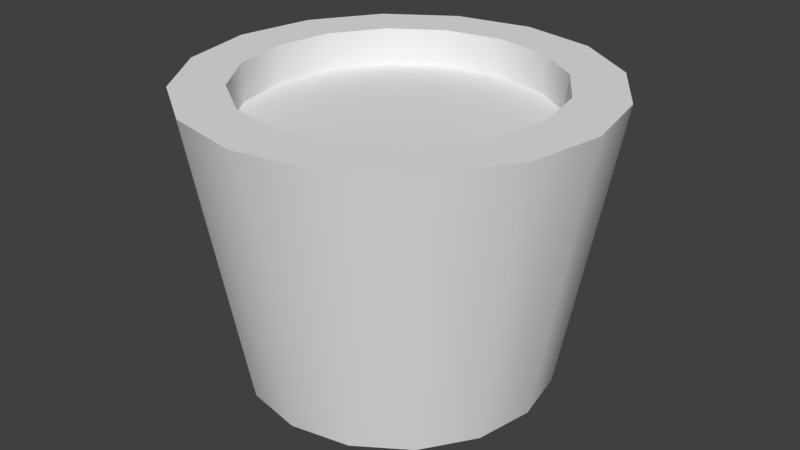 # Source: Pot.blend  (saved by Blender 2.70.0; exported with 4.5.12 LTS)
import bpy
from mathutils import Matrix  # noqa: F401  (used for matrix-valued properties, if any)

bpy.ops.wm.read_factory_settings(use_empty=True)
scene = bpy.context.scene
scene.name = 'Scene'

# ---- collections
col_collection_1 = bpy.data.collections.new('Collection 1'); scene.collection.children.link(col_collection_1)

# ---- world
world_world = bpy.data.worlds.new('World'); scene.world = world_world
world_world.color = (0.05088, 0.05088, 0.05088)
world_world.use_sun_shadow = False
world_world.sun_shadow_jitter_overblur = 0.0
world_world.cycles.sampling_method = 'MANUAL'
world_world.cycles.sample_map_resolution = 256

# ---- meshes
me_cylinder = bpy.data.meshes.new('Cylinder')
me_cylinder.from_pydata([(2.921e-08, 0.2158, 0.0), (2.655e-08, 0.2873, 0.4066), (0.08259, 0.1994, 0.0), (0.1099, 0.2654, 0.4066), (0.1526, 0.1526, 0.0), (0.2031, 0.2031, 0.4066), (0.1994, 0.08259, 0.0), (0.2654, 0.1099, 0.4066), (0.2158, -6.692e-10, 0.0), (0.2873, -4.591e-09, 0.4066), (0.1994, -0.08259, 0.0), (0.2654, -0.1099, 0.4066), (0.1526, -0.1526, 0.0), (0.2031, -0.2031, 0.4066), (0.08259, -0.1994, 0.0), (0.1099, -0.2654, 0.4066), (6.18e-08, -0.2158, 0.0), (6.993e-08, -0.2873, 0.4066), (-0.08259, -0.1994, 0.0), (-0.1099, -0.2654, 0.4066), (-0.1526, -0.1526, 0.0), (-0.2031, -0.2031, 0.4066), (-0.1994, -0.08259, 0.0), (-0.2654, -0.1099, 0.4066), (-0.2158, 1.134e-08, 0.0), (-0.2873, 1.139e-08, 0.4066), (-0.1994, 0.08259, 0.0), (-0.2654, 0.1099, 0.4066), (-0.1526, 0.1526, 0.0), (-0.2031, 0.2031, 0.4066), (-0.08259, 0.1994, 0.0), (-0.1099, 0.2654, 0.4066), (0.08233, 0.1988, 0.4066), (1.669e-08, 0.2151, 0.4066), (0.1521, 0.1521, 0.4066), (0.1988, 0.08233, 0.4066), (0.2151, -3.495e-09, 0.4066), (0.1988, -0.08233, 0.4066), (0.1521, -0.1521, 0.4066), (0.08233, -0.1988, 0.4066), (7.047e-08, -0.2151, 0.4066), (-0.08233, -0.1988, 0.4066), (-0.1521, -0.1521, 0.4066), (-0.1988, -0.08233, 0.4066), (-0.2151, -7.78e-09, 0.4066), (-0.1988, 0.08233, 0.4066), (-0.1521, 0.1521, 0.4066), (-0.08233, 0.1988, 0.4066), (0.08233, 0.1988, 0.3528), (2.447e-08, 0.2151, 0.3528), (0.1521, 0.1521, 0.3528), (0.1988, 0.08233, 0.3528), (0.2151, -3.495e-09, 0.3528), (0.1988, -0.08233, 0.3528), (0.1521, -0.1521, 0.3528), (0.08233, -0.1988, 0.3528), (7.825e-08, -0.2151, 0.3528), (-0.08233, -0.1988, 0.3528), (-0.1521, -0.1521, 0.3528), (-0.1988, -0.08233, 0.3528), (-0.2151, -7.78e-09, 0.3528), (-0.1988, 0.08233, 0.3528), (-0.1521, 0.1521, 0.3528), (-0.08233, 0.1988, 0.3528)], [], [(0, 1, 3, 2), (2, 3, 5, 4), (4, 5, 7, 6), (6, 7, 9, 8), (8, 9, 11, 10), (10, 11, 13, 12), (12, 13, 15, 14), (14, 15, 17, 16), (16, 17, 19, 18), (18, 19, 21, 20), (20, 21, 23, 22), (22, 23, 25, 24), (24, 25, 27, 26), (26, 27, 29, 28), (38, 37, 53, 54), (30, 31, 1, 0), (28, 29, 31, 30), (33, 32, 3, 1), (32, 34, 5, 3), (34, 35, 7, 5), (35, 36, 9, 7), (36, 37, 11, 9), (37, 38, 13, 11), (38, 39, 15, 13), (39, 40, 17, 15), (40, 41, 19, 17), (41, 42, 21, 19), (42, 43, 23, 21), (43, 44, 25, 23), (44, 45, 27, 25), (45, 46, 29, 27), (46, 47, 31, 29), (47, 33, 1, 31), (36, 35, 51, 52), (47, 46, 62, 63), (34, 32, 48, 50), (45, 44, 60, 61), (43, 42, 58, 59), (41, 40, 56, 57), (39, 38, 54, 55), (37, 36, 52, 53), (33, 47, 63, 49), (35, 34, 50, 51), (46, 45, 61, 62), (32, 33, 49, 48), (44, 43, 59, 60), (42, 41, 57, 58), (40, 39, 55, 56)])
me_cylinder.polygons.foreach_set('use_smooth', [True] * 48)
_uv = me_cylinder.uv_layers.new(name='UVMap')
_uv.uv.foreach_set('vector', [0.7855, 0.2775, 0.4575, 0.3192, 0.4529, 0.2556, 0.7821, 0.2297, 0.7821, 0.2297, 0.4529, 0.2556, 0.4513, 0.1726, 0.7809, 0.1674, 0.7809, 0.1674, 0.4513, 0.1726, 0.4529, 0.08287, 0.7821, 0.09992, 0.7821, 0.09992, 0.4529, 0.08287, 0.4575, 0.0, 0.7855, 0.03765, 0.6683, 0.7288, 0.3403, 0.7705, 0.3358, 0.7069, 0.6649, 0.681, 0.6649, 0.681, 0.3358, 0.7069, 0.3342, 0.624, 0.6637, 0.6187, 0.6637, 0.6187, 0.3342, 0.624, 0.3358, 0.5342, 0.6649, 0.5512, 0.6649, 0.5512, 0.3358, 0.5342, 0.3403, 0.4513, 0.6683, 0.489, 0.8492, 0.0, 0.8492, 0.3301, 0.7855, 0.3306, 0.8013, 0.0003321, 1.0, 0.6752, 0.6714, 0.707, 0.6683, 0.624, 0.9977, 0.6129, 0.9977, 0.6129, 0.6683, 0.624, 0.6683, 0.5343, 0.9977, 0.5454, 0.9977, 0.5454, 0.6683, 0.5343, 0.6714, 0.4513, 1.0, 0.4831, 0.3342, 0.7288, 0.006166, 0.7705, 0.001603, 0.7069, 0.3307, 0.681, 0.3307, 0.681, 0.001603, 0.7069, 0.0, 0.624, 0.3295, 0.6187, 0.5135, 0.449, 0.4513, 0.4513, 0.4513, 0.4084, 0.5135, 0.4061, 0.3307, 0.5512, 0.001603, 0.5342, 0.006166, 0.4513, 0.3342, 0.489, 0.3295, 0.6187, 0.0, 0.624, 0.001603, 0.5342, 0.3307, 0.5512, 0.3947, 0.2593, 0.3947, 0.192, 0.4513, 0.1808, 0.4513, 0.2706, 0.3947, 0.192, 0.369, 0.1299, 0.417, 0.09784, 0.4513, 0.1808, 0.369, 0.1299, 0.3214, 0.08238, 0.3535, 0.03436, 0.417, 0.09784, 0.3214, 0.08238, 0.2593, 0.05665, 0.2706, 0.0, 0.3535, 0.03436, 0.2593, 0.05665, 0.192, 0.05665, 0.1808, 0.0, 0.2706, 0.0, 0.192, 0.05665, 0.1299, 0.08238, 0.09784, 0.03436, 0.1808, 0.0, 0.1299, 0.08238, 0.08238, 0.1299, 0.03436, 0.09784, 0.09784, 0.03436, 0.08238, 0.1299, 0.05665, 0.192, 0.0, 0.1808, 0.03436, 0.09784, 0.05665, 0.192, 0.05665, 0.2593, 2.387e-08, 0.2706, 0.0, 0.1808, 0.05665, 0.2593, 0.08238, 0.3214, 0.03436, 0.3535, 2.387e-08, 0.2706, 0.08238, 0.3214, 0.1299, 0.369, 0.09784, 0.417, 0.03436, 0.3535, 0.1299, 0.369, 0.192, 0.3947, 0.1808, 0.4513, 0.09784, 0.417, 0.192, 0.3947, 0.2593, 0.3947, 0.2706, 0.4513, 0.1808, 0.4513, 0.2593, 0.3947, 0.3214, 0.369, 0.3535, 0.417, 0.2706, 0.4513, 0.3214, 0.369, 0.369, 0.3214, 0.417, 0.3535, 0.3535, 0.417, 0.369, 0.3214, 0.3947, 0.2593, 0.4513, 0.2706, 0.417, 0.3535, 0.9428, 0.09436, 0.9416, 0.1565, 0.8987, 0.1573, 0.8999, 0.09512, 0.8921, 0.1097, 0.8921, 0.1769, 0.8492, 0.1769, 0.8492, 0.1097, 0.9428, 0.2237, 0.9462, 0.2858, 0.9033, 0.2866, 0.8999, 0.2245, 0.8944, 0.239, 0.8987, 0.2866, 0.8558, 0.2866, 0.8515, 0.239, 0.5807, 0.3621, 0.5135, 0.3621, 0.5135, 0.3192, 0.5807, 0.3192, 0.6855, 0.3998, 0.6855, 0.4475, 0.6428, 0.4513, 0.6428, 0.4036, 0.5807, 0.449, 0.5135, 0.449, 0.5135, 0.4061, 0.5807, 0.4061, 0.9462, 0.04674, 0.9428, 0.09436, 0.8999, 0.09512, 0.9033, 0.04751, 0.8944, 0.04755, 0.8921, 0.1097, 0.8492, 0.1097, 0.8515, 0.04755, 0.9416, 0.1565, 0.9428, 0.2237, 0.8999, 0.2245, 0.8987, 0.1573, 0.8921, 0.1769, 0.8944, 0.239, 0.8515, 0.239, 0.8492, 0.1769, 0.8987, 2.387e-08, 0.8944, 0.04755, 0.8515, 0.04755, 0.8558, 0.0, 0.6428, 0.3644, 0.5807, 0.3621, 0.5807, 0.3192, 0.6428, 0.3215, 0.5135, 0.3621, 0.4513, 0.3644, 0.4513, 0.3215, 0.5135, 0.3192, 0.6428, 0.4513, 0.5807, 0.449, 0.5807, 0.4061, 0.6428, 0.4084])
me_cylinder.use_remesh_preserve_volume = False
me_cylinder.use_remesh_preserve_attributes = False
me_cylinder.use_mirror_vertex_groups = False
me_cylinder.update()
me_cylinder_001 = bpy.data.meshes.new('Cylinder.001')
me_cylinder_001.from_pydata([(0.08233, 0.1988, 0.3528), (2.447e-08, 0.2151, 0.3528), (0.1521, 0.1521, 0.3528), (0.1988, 0.08233, 0.3528), (0.2151, -3.495e-09, 0.3528), (0.1988, -0.08233, 0.3528), (0.1521, -0.1521, 0.3528), (0.08233, -0.1988, 0.3528), (7.825e-08, -0.2151, 0.3528), (-0.08233, -0.1988, 0.3528), (-0.1521, -0.1521, 0.3528), (-0.1988, -0.08233, 0.3528), (-0.2151, -7.78e-09, 0.3528), (-0.1988, 0.08233, 0.3528), (-0.1521, 0.1521, 0.3528), (-0.08233, 0.1988, 0.3528)], [], [(0, 1, 15, 14, 13, 12, 11, 10, 9, 8, 7, 6, 5, 4, 3, 2)])
_uv = me_cylinder_001.uv_layers.new(name='UVMap')
_uv.uv.foreach_set('vector', [0.5994, 0.9999, 0.4006, 0.9999, 0.2168, 0.9238, 0.07621, 0.7832, 0.0001002, 0.5994, 9.998e-05, 0.4006, 0.07621, 0.2168, 0.2168, 0.07621, 0.4006, 9.998e-05, 0.5994, 9.998e-05, 0.7832, 0.07621, 0.9238, 0.2168, 0.9999, 0.4006, 0.9999, 0.5994, 0.9238, 0.7832, 0.7832, 0.9238])
me_cylinder_001.use_remesh_preserve_volume = False
me_cylinder_001.use_remesh_preserve_attributes = False
me_cylinder_001.use_mirror_vertex_groups = False
me_cylinder_001.update()

# ---- objects
ob_pot = bpy.data.objects.new('Pot', me_cylinder)
ob_dirt = bpy.data.objects.new('Dirt', me_cylinder_001)

# ---- transforms, parenting, visibility, modifiers, constraints
ob_pot.location = (0.0, 0.0, 0.0)
ob_pot.lineart.crease_threshold = 0.0
_m = ob_pot.modifiers.new('EdgeSplit', 'EDGE_SPLIT')
ob_dirt.parent = ob_pot
ob_dirt.location = (0.0, 0.0, 0.0)
ob_dirt.lineart.crease_threshold = 0.0

# ---- collection membership
col_collection_1.objects.link(ob_pot)
col_collection_1.objects.link(ob_dirt)

# ---- scene / render settings (as saved in the file)
scene.frame_start = 1; scene.frame_end = 250; scene.frame_set(1)
scene.render.engine = 'BLENDER_EEVEE_NEXT'
scene.render.resolution_percentage = 50
scene.render.dither_intensity = 0.0
scene.cycles.use_denoising = False
scene.cycles.samples = 10
scene.cycles.sampling_pattern = 'TABULATED_SOBOL'
scene.cycles.light_sampling_threshold = 0.0
scene.cycles.use_adaptive_sampling = False
scene.cycles.use_light_tree = False
scene.cycles.blur_glossy = 0.0
scene.cycles.volume_bounces = 1
scene.cycles.pixel_filter_type = 'GAUSSIAN'
scene.cycles.sample_clamp_indirect = 0.0
scene.view_settings.view_transform = 'Standard'
bpy.context.view_layer.update()

# ---- added for rendering (the .blend has no active camera and no usable light): camera, sun
cam_auto = bpy.data.cameras.new('AutoCamera')
cam_auto.lens = 50.0
cam_auto.sensor_width = 36.0
cam_auto.clip_end = 1000.0
ob_auto_camera = bpy.data.objects.new('AutoCamera', cam_auto)
scene.collection.objects.link(ob_auto_camera)
ob_auto_camera.location = (0.840585, -1.0087, 0.875749)
ob_auto_camera.rotation_euler = (1.09748, -7.21219e-08, 0.694738)
scene.camera = ob_auto_camera
light_auto_sun = bpy.data.lights.new('AutoSun', 'SUN')
light_auto_sun.energy = 3.0
light_auto_sun.angle = 0.0523599
ob_auto_sun = bpy.data.objects.new('AutoSun', light_auto_sun)
scene.collection.objects.link(ob_auto_sun)
ob_auto_sun.rotation_euler = (0.872665, 0.174533, 0.523599)
bpy.context.view_layer.update()
